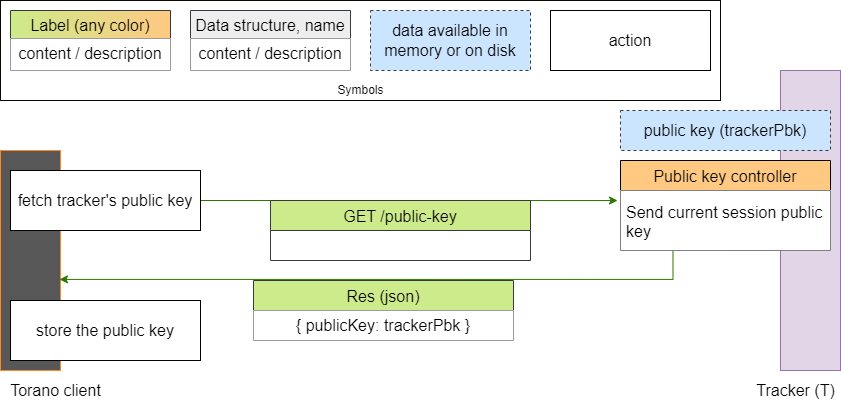

The diagram above was exported from draw.io. Its source (the exported page's mxGraphModel, read from the mxfile embedded in the PNG):
<mxGraphModel dx="1363" dy="905" grid="1" gridSize="10" guides="1" tooltips="1" connect="1" arrows="1" fold="1" page="1" pageScale="1" pageWidth="850" pageHeight="1100" math="0" shadow="0">
  <root>
    <mxCell id="0" />
    <mxCell id="1" parent="0" />
    <mxCell id="PHUq9M7F-iocGRsVr-AD-3" value="" style="rounded=0;whiteSpace=wrap;html=1;fillColor=#575757;gradientColor=none;strokeColor=#FF8826;" parent="1" vertex="1">
      <mxGeometry x="10" y="180" width="60" height="220" as="geometry" />
    </mxCell>
    <mxCell id="PHUq9M7F-iocGRsVr-AD-5" value="" style="rounded=0;whiteSpace=wrap;html=1;fillColor=#e1d5e7;strokeColor=#9673a6;" parent="1" vertex="1">
      <mxGeometry x="790" y="100" width="60" height="300" as="geometry" />
    </mxCell>
    <mxCell id="PHUq9M7F-iocGRsVr-AD-6" value="&lt;font style=&quot;font-size: 16px;&quot;&gt;Tracker (T)&lt;br&gt;&lt;/font&gt;" style="text;html=1;align=center;verticalAlign=middle;resizable=0;points=[];autosize=1;strokeColor=none;fillColor=none;" parent="1" vertex="1">
      <mxGeometry x="760" y="410" width="90" height="20" as="geometry" />
    </mxCell>
    <mxCell id="5meGlK2kvClp8xzbP9J2-16" style="edgeStyle=orthogonalEdgeStyle;rounded=0;orthogonalLoop=1;jettySize=auto;html=1;exitX=0.25;exitY=1;exitDx=0;exitDy=0;entryX=0.983;entryY=0.586;entryDx=0;entryDy=0;entryPerimeter=0;strokeColor=#2D7600;" parent="1" source="PHUq9M7F-iocGRsVr-AD-18" target="PHUq9M7F-iocGRsVr-AD-3" edge="1">
      <mxGeometry relative="1" as="geometry" />
    </mxCell>
    <mxCell id="PHUq9M7F-iocGRsVr-AD-18" value="Public key controller" style="swimlane;fontStyle=0;childLayout=stackLayout;horizontal=1;startSize=30;horizontalStack=0;resizeParent=1;resizeParentMax=0;resizeLast=0;collapsible=1;marginBottom=0;rounded=0;fontSize=16;fontColor=default;strokeColor=#000000;fillColor=#FFC982;" parent="1" vertex="1">
      <mxGeometry x="630" y="190" width="210" height="90" as="geometry" />
    </mxCell>
    <mxCell id="PHUq9M7F-iocGRsVr-AD-19" value="Send current session public&#10;key" style="text;strokeColor=none;fillColor=default;align=left;verticalAlign=middle;spacingLeft=4;spacingRight=4;overflow=hidden;points=[[0,0.5],[1,0.5]];portConstraint=eastwest;rotatable=0;rounded=0;fontSize=16;fontColor=#000000;" parent="PHUq9M7F-iocGRsVr-AD-18" vertex="1">
      <mxGeometry y="30" width="210" height="60" as="geometry" />
    </mxCell>
    <mxCell id="PHUq9M7F-iocGRsVr-AD-89" value="&lt;font style=&quot;font-size: 16px;&quot;&gt;Torano client&lt;br&gt;&lt;/font&gt;" style="text;html=1;align=center;verticalAlign=middle;resizable=0;points=[];autosize=1;strokeColor=none;fillColor=none;" parent="1" vertex="1">
      <mxGeometry x="10" y="410" width="110" height="20" as="geometry" />
    </mxCell>
    <mxCell id="PHUq9M7F-iocGRsVr-AD-98" value="Res (json)" style="swimlane;fontStyle=0;childLayout=stackLayout;horizontal=1;startSize=30;horizontalStack=0;resizeParent=1;resizeParentMax=0;resizeLast=0;collapsible=1;marginBottom=0;rounded=0;fontSize=16;strokeColor=#36393d;fillColor=#cdeb8b;" parent="1" vertex="1">
      <mxGeometry x="263" y="310" width="260" height="60" as="geometry" />
    </mxCell>
    <mxCell id="5meGlK2kvClp8xzbP9J2-5" value="&lt;h1&gt;&lt;/h1&gt;&lt;span style=&quot;background-color: initial;&quot;&gt;&lt;span style=&quot;font-size: 16px;&quot;&gt;{ publicKey: trackerPbk }&lt;/span&gt;&lt;br&gt;&lt;/span&gt;" style="text;html=1;strokeColor=none;fillColor=default;spacing=5;spacingTop=-20;whiteSpace=wrap;overflow=hidden;rounded=0;align=center;" parent="PHUq9M7F-iocGRsVr-AD-98" vertex="1">
      <mxGeometry y="30" width="260" height="30" as="geometry" />
    </mxCell>
    <mxCell id="lMh2Hzzuw32ZyjEhVy7p-1" value="" style="group;fillColor=#cce5ff;strokeColor=#36393d;gradientColor=#ffffff;" parent="1" vertex="1" connectable="0">
      <mxGeometry x="10" y="30" width="720" height="100" as="geometry" />
    </mxCell>
    <mxCell id="lMh2Hzzuw32ZyjEhVy7p-2" value="" style="rounded=0;whiteSpace=wrap;html=1;fillColor=default;strokeColor=#0D0702;" parent="lMh2Hzzuw32ZyjEhVy7p-1" vertex="1">
      <mxGeometry width="720" height="100" as="geometry" />
    </mxCell>
    <mxCell id="lMh2Hzzuw32ZyjEhVy7p-3" value="&lt;font style=&quot;font-size: 16px;&quot;&gt;data&amp;nbsp;&lt;span&gt;&lt;span data-dobid=&quot;hdw&quot;&gt;available in memory or on disk&lt;/span&gt;&lt;/span&gt;&lt;br&gt;&lt;/font&gt;" style="rounded=0;whiteSpace=wrap;html=1;fillColor=#cce5ff;strokeColor=#36393d;dashed=1;strokeWidth=1;" parent="lMh2Hzzuw32ZyjEhVy7p-1" vertex="1">
      <mxGeometry x="370" y="10" width="160" height="60" as="geometry" />
    </mxCell>
    <mxCell id="lMh2Hzzuw32ZyjEhVy7p-4" value="Data structure, name" style="swimlane;fontStyle=0;childLayout=stackLayout;horizontal=1;startSize=28;horizontalStack=0;resizeParent=1;resizeParentMax=0;resizeLast=0;collapsible=1;marginBottom=0;rounded=0;fontSize=16;fillColor=#eeeeee;strokeColor=#36393d;" parent="lMh2Hzzuw32ZyjEhVy7p-1" vertex="1">
      <mxGeometry x="190" y="10" width="160" height="60" as="geometry" />
    </mxCell>
    <mxCell id="lMh2Hzzuw32ZyjEhVy7p-5" value="&lt;h1&gt;&lt;/h1&gt;&lt;span style=&quot;background-color: initial;&quot;&gt;&lt;div style=&quot;&quot;&gt;&lt;span style=&quot;font-size: 16px; background-color: initial;&quot;&gt;content / description&lt;/span&gt;&lt;/div&gt;&lt;/span&gt;" style="text;html=1;strokeColor=none;fillColor=default;spacing=5;spacingTop=-20;whiteSpace=wrap;overflow=hidden;rounded=0;align=center;" parent="lMh2Hzzuw32ZyjEhVy7p-4" vertex="1">
      <mxGeometry y="28" width="160" height="32" as="geometry" />
    </mxCell>
    <mxCell id="lMh2Hzzuw32ZyjEhVy7p-6" value="Label (any color)" style="swimlane;fontStyle=0;childLayout=stackLayout;horizontal=1;startSize=28;horizontalStack=0;resizeParent=1;resizeParentMax=0;resizeLast=0;collapsible=1;marginBottom=0;rounded=0;fontSize=16;fillColor=#cdeb8b;strokeColor=#36393d;gradientColor=#FFC982;gradientDirection=east;" parent="lMh2Hzzuw32ZyjEhVy7p-1" vertex="1">
      <mxGeometry x="10" y="10" width="160" height="60" as="geometry" />
    </mxCell>
    <mxCell id="lMh2Hzzuw32ZyjEhVy7p-7" value="&lt;h1&gt;&lt;/h1&gt;&lt;span style=&quot;background-color: initial;&quot;&gt;&lt;div style=&quot;&quot;&gt;&lt;span style=&quot;font-size: 16px; background-color: initial;&quot;&gt;content / description&lt;/span&gt;&lt;/div&gt;&lt;/span&gt;" style="text;html=1;strokeColor=none;fillColor=default;spacing=5;spacingTop=-20;whiteSpace=wrap;overflow=hidden;rounded=0;align=center;" parent="lMh2Hzzuw32ZyjEhVy7p-6" vertex="1">
      <mxGeometry y="28" width="160" height="32" as="geometry" />
    </mxCell>
    <mxCell id="lMh2Hzzuw32ZyjEhVy7p-8" value="&lt;font style=&quot;font-size: 16px;&quot;&gt;action&lt;br&gt;&lt;/font&gt;" style="rounded=0;whiteSpace=wrap;html=1;fillColor=default;strokeColor=#050301;" parent="lMh2Hzzuw32ZyjEhVy7p-1" vertex="1">
      <mxGeometry x="550" y="10" width="160" height="60" as="geometry" />
    </mxCell>
    <mxCell id="lMh2Hzzuw32ZyjEhVy7p-9" value="Symbols" style="text;html=1;align=center;verticalAlign=middle;resizable=0;points=[];autosize=1;strokeColor=none;fillColor=none;" parent="lMh2Hzzuw32ZyjEhVy7p-1" vertex="1">
      <mxGeometry x="330" y="80" width="60" height="20" as="geometry" />
    </mxCell>
    <mxCell id="4dGVuGNxEsOm8nYzKn9T-6" value="&lt;font style=&quot;font-size: 16px;&quot;&gt;&lt;span style=&quot;&quot;&gt;public key (trackerPbk)&lt;/span&gt;&lt;br&gt;&lt;/font&gt;" style="rounded=0;whiteSpace=wrap;html=1;fillColor=#cce5ff;strokeColor=#36393d;dashed=1;strokeWidth=1;" parent="1" vertex="1">
      <mxGeometry x="630" y="140" width="210" height="40" as="geometry" />
    </mxCell>
    <mxCell id="5meGlK2kvClp8xzbP9J2-13" style="edgeStyle=orthogonalEdgeStyle;rounded=0;orthogonalLoop=1;jettySize=auto;html=1;exitX=1;exitY=0.5;exitDx=0;exitDy=0;entryX=-0.014;entryY=0.167;entryDx=0;entryDy=0;entryPerimeter=0;strokeColor=#2D7600;" parent="1" source="5meGlK2kvClp8xzbP9J2-6" target="PHUq9M7F-iocGRsVr-AD-19" edge="1">
      <mxGeometry relative="1" as="geometry" />
    </mxCell>
    <mxCell id="5meGlK2kvClp8xzbP9J2-6" value="&lt;font style=&quot;font-size: 16px;&quot;&gt;fetch tracker's public key&lt;br&gt;&lt;/font&gt;" style="rounded=0;whiteSpace=wrap;html=1;fillColor=default;strokeColor=#050301;" parent="1" vertex="1">
      <mxGeometry x="20" y="200" width="190" height="60" as="geometry" />
    </mxCell>
    <mxCell id="5meGlK2kvClp8xzbP9J2-7" value="GET /public-key" style="swimlane;fontStyle=0;childLayout=stackLayout;horizontal=1;startSize=30;horizontalStack=0;resizeParent=1;resizeParentMax=0;resizeLast=0;collapsible=1;marginBottom=0;rounded=0;fontSize=16;strokeColor=#36393d;fillColor=#cdeb8b;" parent="1" vertex="1">
      <mxGeometry x="280" y="230" width="260" height="60" as="geometry" />
    </mxCell>
    <mxCell id="5meGlK2kvClp8xzbP9J2-9" value="&lt;font style=&quot;font-size: 16px;&quot;&gt;store the public key&lt;br&gt;&lt;/font&gt;" style="rounded=0;whiteSpace=wrap;html=1;fillColor=default;strokeColor=#050301;" parent="1" vertex="1">
      <mxGeometry x="20" y="330" width="190" height="60" as="geometry" />
    </mxCell>
  </root>
</mxGraphModel>